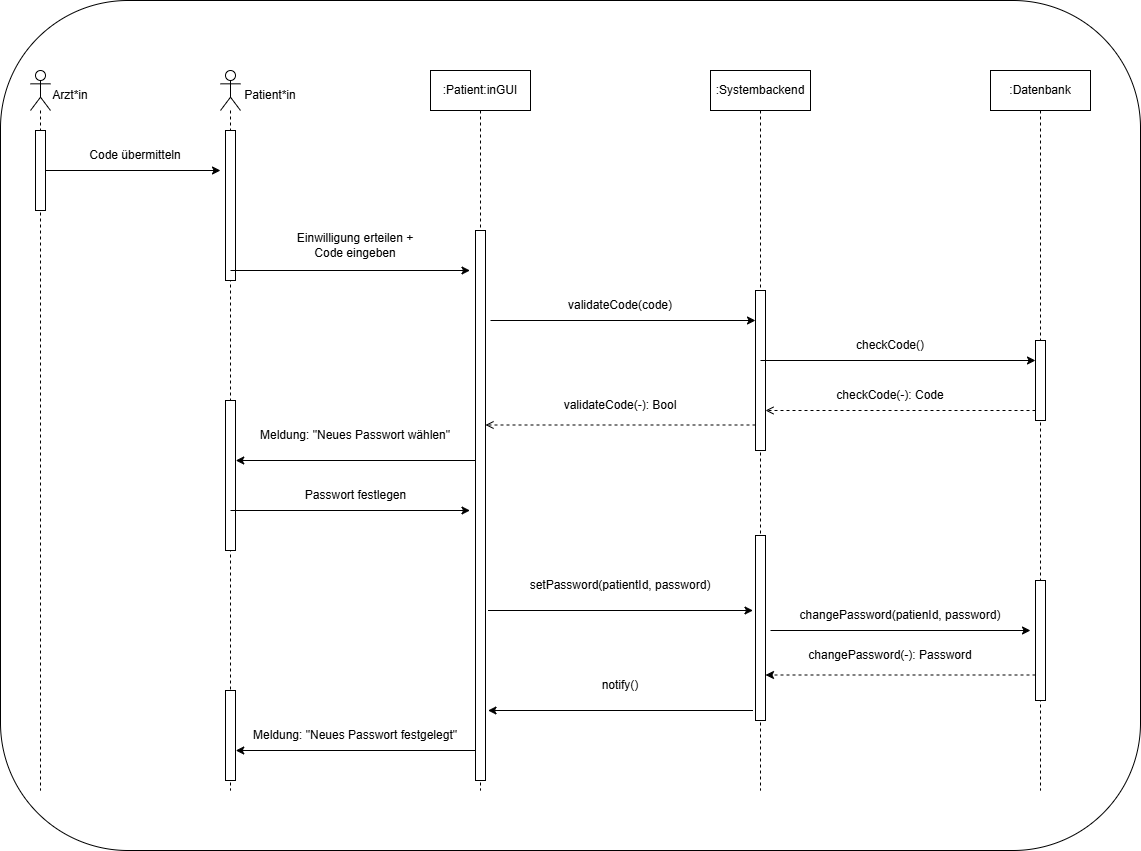

The diagram above was exported from draw.io. Its source (the exported page's mxGraphModel, read from the mxfile embedded in the PNG):
<mxGraphModel dx="1372" dy="752" grid="1" gridSize="10" guides="1" tooltips="1" connect="1" arrows="1" fold="1" page="1" pageScale="1" pageWidth="827" pageHeight="1169" math="0" shadow="0">
  <root>
    <mxCell id="0" />
    <mxCell id="1" parent="0" />
    <mxCell id="A93uOdAbVLn-svBELZqm-59" parent="1" style="rounded=1;whiteSpace=wrap;html=1;" value="" vertex="1">
      <mxGeometry height="850" width="1140" x="10" y="10" as="geometry" />
    </mxCell>
    <mxCell id="A93uOdAbVLn-svBELZqm-10" parent="1" style="shape=umlLifeline;perimeter=lifelinePerimeter;whiteSpace=wrap;html=1;container=1;dropTarget=0;collapsible=0;recursiveResize=0;outlineConnect=0;portConstraint=eastwest;newEdgeStyle={&quot;curved&quot;:0,&quot;rounded&quot;:0};" value=":Patient:inGUI" vertex="1">
      <mxGeometry height="720" width="100" x="440" y="80" as="geometry" />
    </mxCell>
    <mxCell id="A93uOdAbVLn-svBELZqm-35" parent="A93uOdAbVLn-svBELZqm-10" style="html=1;points=[[0,0,0,0,5],[0,1,0,0,-5],[1,0,0,0,5],[1,1,0,0,-5]];perimeter=orthogonalPerimeter;outlineConnect=0;targetShapes=umlLifeline;portConstraint=eastwest;newEdgeStyle={&quot;curved&quot;:0,&quot;rounded&quot;:0};" value="" vertex="1">
      <mxGeometry height="550" width="10" x="45" y="160" as="geometry" />
    </mxCell>
    <mxCell id="A93uOdAbVLn-svBELZqm-11" parent="1" style="shape=umlLifeline;perimeter=lifelinePerimeter;whiteSpace=wrap;html=1;container=1;dropTarget=0;collapsible=0;recursiveResize=0;outlineConnect=0;portConstraint=eastwest;newEdgeStyle={&quot;curved&quot;:0,&quot;rounded&quot;:0};" value=":Systembackend" vertex="1">
      <mxGeometry height="720" width="100" x="720" y="80" as="geometry" />
    </mxCell>
    <mxCell id="A93uOdAbVLn-svBELZqm-24" parent="A93uOdAbVLn-svBELZqm-11" style="html=1;points=[[0,0,0,0,5],[0,1,0,0,-5],[1,0,0,0,5],[1,1,0,0,-5]];perimeter=orthogonalPerimeter;outlineConnect=0;targetShapes=umlLifeline;portConstraint=eastwest;newEdgeStyle={&quot;curved&quot;:0,&quot;rounded&quot;:0};" value="" vertex="1">
      <mxGeometry height="160" width="10" x="45" y="220" as="geometry" />
    </mxCell>
    <mxCell id="A93uOdAbVLn-svBELZqm-44" parent="A93uOdAbVLn-svBELZqm-11" style="html=1;points=[[0,0,0,0,5],[0,1,0,0,-5],[1,0,0,0,5],[1,1,0,0,-5]];perimeter=orthogonalPerimeter;outlineConnect=0;targetShapes=umlLifeline;portConstraint=eastwest;newEdgeStyle={&quot;curved&quot;:0,&quot;rounded&quot;:0};" value="" vertex="1">
      <mxGeometry height="185" width="10" x="45" y="465" as="geometry" />
    </mxCell>
    <mxCell id="A93uOdAbVLn-svBELZqm-12" parent="1" style="shape=umlLifeline;perimeter=lifelinePerimeter;whiteSpace=wrap;html=1;container=1;dropTarget=0;collapsible=0;recursiveResize=0;outlineConnect=0;portConstraint=eastwest;newEdgeStyle={&quot;curved&quot;:0,&quot;rounded&quot;:0};" value=":Datenbank" vertex="1">
      <mxGeometry height="720" width="100" x="1000" y="80" as="geometry" />
    </mxCell>
    <mxCell id="A93uOdAbVLn-svBELZqm-29" parent="A93uOdAbVLn-svBELZqm-12" style="html=1;points=[[0,0,0,0,5],[0,1,0,0,-5],[1,0,0,0,5],[1,1,0,0,-5]];perimeter=orthogonalPerimeter;outlineConnect=0;targetShapes=umlLifeline;portConstraint=eastwest;newEdgeStyle={&quot;curved&quot;:0,&quot;rounded&quot;:0};" value="" vertex="1">
      <mxGeometry height="80" width="10" x="45" y="270" as="geometry" />
    </mxCell>
    <mxCell id="A93uOdAbVLn-svBELZqm-47" parent="A93uOdAbVLn-svBELZqm-12" style="html=1;points=[[0,0,0,0,5],[0,1,0,0,-5],[1,0,0,0,5],[1,1,0,0,-5]];perimeter=orthogonalPerimeter;outlineConnect=0;targetShapes=umlLifeline;portConstraint=eastwest;newEdgeStyle={&quot;curved&quot;:0,&quot;rounded&quot;:0};" value="" vertex="1">
      <mxGeometry height="120" width="10" x="45" y="510" as="geometry" />
    </mxCell>
    <mxCell id="A93uOdAbVLn-svBELZqm-13" parent="1" style="shape=umlLifeline;perimeter=lifelinePerimeter;whiteSpace=wrap;html=1;container=1;dropTarget=0;collapsible=0;recursiveResize=0;outlineConnect=0;portConstraint=eastwest;newEdgeStyle={&quot;curved&quot;:0,&quot;rounded&quot;:0};participant=umlActor;" value="" vertex="1">
      <mxGeometry height="720" width="20" x="230" y="80" as="geometry" />
    </mxCell>
    <mxCell id="A93uOdAbVLn-svBELZqm-18" parent="A93uOdAbVLn-svBELZqm-13" style="html=1;points=[[0,0,0,0,5],[0,1,0,0,-5],[1,0,0,0,5],[1,1,0,0,-5]];perimeter=orthogonalPerimeter;outlineConnect=0;targetShapes=umlLifeline;portConstraint=eastwest;newEdgeStyle={&quot;curved&quot;:0,&quot;rounded&quot;:0};" value="" vertex="1">
      <mxGeometry height="150" width="10" x="5" y="60" as="geometry" />
    </mxCell>
    <mxCell id="A93uOdAbVLn-svBELZqm-38" parent="A93uOdAbVLn-svBELZqm-13" style="html=1;points=[[0,0,0,0,5],[0,1,0,0,-5],[1,0,0,0,5],[1,1,0,0,-5]];perimeter=orthogonalPerimeter;outlineConnect=0;targetShapes=umlLifeline;portConstraint=eastwest;newEdgeStyle={&quot;curved&quot;:0,&quot;rounded&quot;:0};" value="" vertex="1">
      <mxGeometry height="150" width="10" x="5" y="330" as="geometry" />
    </mxCell>
    <mxCell id="A93uOdAbVLn-svBELZqm-54" parent="A93uOdAbVLn-svBELZqm-13" style="html=1;points=[[0,0,0,0,5],[0,1,0,0,-5],[1,0,0,0,5],[1,1,0,0,-5]];perimeter=orthogonalPerimeter;outlineConnect=0;targetShapes=umlLifeline;portConstraint=eastwest;newEdgeStyle={&quot;curved&quot;:0,&quot;rounded&quot;:0};" value="" vertex="1">
      <mxGeometry height="90" width="10" x="5" y="620" as="geometry" />
    </mxCell>
    <mxCell id="A93uOdAbVLn-svBELZqm-14" parent="1" style="shape=umlLifeline;perimeter=lifelinePerimeter;whiteSpace=wrap;html=1;container=1;dropTarget=0;collapsible=0;recursiveResize=0;outlineConnect=0;portConstraint=eastwest;newEdgeStyle={&quot;curved&quot;:0,&quot;rounded&quot;:0};participant=umlActor;" value="" vertex="1">
      <mxGeometry height="720" width="20" x="40" y="80" as="geometry" />
    </mxCell>
    <mxCell id="A93uOdAbVLn-svBELZqm-17" parent="A93uOdAbVLn-svBELZqm-14" style="html=1;points=[[0,0,0,0,5],[0,1,0,0,-5],[1,0,0,0,5],[1,1,0,0,-5]];perimeter=orthogonalPerimeter;outlineConnect=0;targetShapes=umlLifeline;portConstraint=eastwest;newEdgeStyle={&quot;curved&quot;:0,&quot;rounded&quot;:0};" value="" vertex="1">
      <mxGeometry height="80" width="10" x="5" y="60" as="geometry" />
    </mxCell>
    <mxCell id="A93uOdAbVLn-svBELZqm-15" parent="1" style="text;html=1;whiteSpace=wrap;strokeColor=none;fillColor=none;align=center;verticalAlign=middle;rounded=0;" value="Arzt*in" vertex="1">
      <mxGeometry height="30" width="60" x="50" y="90" as="geometry" />
    </mxCell>
    <mxCell id="A93uOdAbVLn-svBELZqm-16" parent="1" style="text;html=1;whiteSpace=wrap;strokeColor=none;fillColor=none;align=center;verticalAlign=middle;rounded=0;" value="Patient*in" vertex="1">
      <mxGeometry height="30" width="60" x="250" y="90" as="geometry" />
    </mxCell>
    <mxCell id="A93uOdAbVLn-svBELZqm-19" edge="1" parent="1" source="A93uOdAbVLn-svBELZqm-17" style="endArrow=classic;html=1;rounded=0;" value="">
      <mxGeometry height="50" relative="1" width="50" as="geometry">
        <mxPoint x="70" y="180" as="sourcePoint" />
        <mxPoint x="230" y="180" as="targetPoint" />
      </mxGeometry>
    </mxCell>
    <mxCell id="A93uOdAbVLn-svBELZqm-20" parent="1" style="text;html=1;whiteSpace=wrap;strokeColor=none;fillColor=none;align=center;verticalAlign=middle;rounded=0;" value="Code übermitteln" vertex="1">
      <mxGeometry height="30" width="110" x="90" y="150" as="geometry" />
    </mxCell>
    <mxCell id="A93uOdAbVLn-svBELZqm-22" edge="1" parent="1" style="endArrow=classic;html=1;rounded=0;" value="">
      <mxGeometry height="50" relative="1" width="50" as="geometry">
        <mxPoint x="240" y="280" as="sourcePoint" />
        <mxPoint x="479.5" y="280" as="targetPoint" />
      </mxGeometry>
    </mxCell>
    <mxCell id="A93uOdAbVLn-svBELZqm-23" parent="1" style="text;html=1;whiteSpace=wrap;strokeColor=none;fillColor=none;align=center;verticalAlign=middle;rounded=0;" value="Einwilligung erteilen + Code eingeben" vertex="1">
      <mxGeometry height="30" width="130" x="300" y="240" as="geometry" />
    </mxCell>
    <mxCell id="A93uOdAbVLn-svBELZqm-25" edge="1" parent="1" style="endArrow=classic;html=1;rounded=0;" target="A93uOdAbVLn-svBELZqm-24" value="">
      <mxGeometry height="50" relative="1" width="50" as="geometry">
        <mxPoint x="500" y="330" as="sourcePoint" />
        <mxPoint x="739.5" y="330" as="targetPoint" />
      </mxGeometry>
    </mxCell>
    <mxCell id="A93uOdAbVLn-svBELZqm-27" parent="1" style="text;html=1;whiteSpace=wrap;strokeColor=none;fillColor=none;align=center;verticalAlign=middle;rounded=0;" value="validateCode(code)" vertex="1">
      <mxGeometry height="30" width="60" x="600" y="300" as="geometry" />
    </mxCell>
    <mxCell id="A93uOdAbVLn-svBELZqm-28" edge="1" parent="1" style="endArrow=classic;html=1;rounded=0;" target="A93uOdAbVLn-svBELZqm-29" value="">
      <mxGeometry height="50" relative="1" width="50" as="geometry">
        <mxPoint x="770" y="370" as="sourcePoint" />
        <mxPoint x="1035" y="370" as="targetPoint" />
      </mxGeometry>
    </mxCell>
    <mxCell id="A93uOdAbVLn-svBELZqm-30" parent="1" style="text;html=1;whiteSpace=wrap;strokeColor=none;fillColor=none;align=center;verticalAlign=middle;rounded=0;" value="checkCode()" vertex="1">
      <mxGeometry height="30" width="60" x="870" y="340" as="geometry" />
    </mxCell>
    <mxCell id="A93uOdAbVLn-svBELZqm-32" edge="1" parent="1" style="endArrow=open;html=1;rounded=0;dashed=1;endFill=0;" target="A93uOdAbVLn-svBELZqm-24" value="">
      <mxGeometry height="50" relative="1" width="50" as="geometry">
        <mxPoint x="1045" y="420" as="sourcePoint" />
        <mxPoint x="780" y="420" as="targetPoint" />
      </mxGeometry>
    </mxCell>
    <mxCell id="A93uOdAbVLn-svBELZqm-33" parent="1" style="text;html=1;whiteSpace=wrap;strokeColor=none;fillColor=none;align=center;verticalAlign=middle;rounded=0;" value="checkCode(-): Code" vertex="1">
      <mxGeometry height="30" width="120" x="840" y="390" as="geometry" />
    </mxCell>
    <mxCell id="A93uOdAbVLn-svBELZqm-34" edge="1" parent="1" style="endArrow=open;html=1;rounded=0;dashed=1;endFill=0;" value="">
      <mxGeometry height="50" relative="1" width="50" as="geometry">
        <mxPoint x="765" y="434.5" as="sourcePoint" />
        <mxPoint x="495" y="434.5" as="targetPoint" />
      </mxGeometry>
    </mxCell>
    <mxCell id="A93uOdAbVLn-svBELZqm-36" parent="1" style="text;html=1;whiteSpace=wrap;strokeColor=none;fillColor=none;align=center;verticalAlign=middle;rounded=0;" value="validateCode(-): Bool" vertex="1">
      <mxGeometry height="30" width="130" x="565" y="400" as="geometry" />
    </mxCell>
    <mxCell id="A93uOdAbVLn-svBELZqm-40" edge="1" parent="1" style="endArrow=classic;html=1;rounded=0;" value="">
      <mxGeometry height="50" relative="1" width="50" as="geometry">
        <mxPoint x="484.75" y="470" as="sourcePoint" />
        <mxPoint x="245.25" y="470" as="targetPoint" />
      </mxGeometry>
    </mxCell>
    <mxCell id="A93uOdAbVLn-svBELZqm-41" parent="1" style="text;html=1;whiteSpace=wrap;strokeColor=none;fillColor=none;align=center;verticalAlign=middle;rounded=0;" value="Meldung: &quot;Neues Passwort wählen&quot;" vertex="1">
      <mxGeometry height="30" width="220" x="255" y="430" as="geometry" />
    </mxCell>
    <mxCell id="A93uOdAbVLn-svBELZqm-42" edge="1" parent="1" style="endArrow=classic;html=1;rounded=0;" value="">
      <mxGeometry height="50" relative="1" width="50" as="geometry">
        <mxPoint x="240" y="520" as="sourcePoint" />
        <mxPoint x="479.5" y="520" as="targetPoint" />
      </mxGeometry>
    </mxCell>
    <mxCell id="A93uOdAbVLn-svBELZqm-43" parent="1" style="text;html=1;whiteSpace=wrap;strokeColor=none;fillColor=none;align=center;verticalAlign=middle;rounded=0;" value="Passwort festlegen" vertex="1">
      <mxGeometry height="30" width="115" x="307.5" y="490" as="geometry" />
    </mxCell>
    <mxCell id="A93uOdAbVLn-svBELZqm-45" parent="1" style="text;html=1;whiteSpace=wrap;strokeColor=none;fillColor=none;align=center;verticalAlign=middle;rounded=0;" value="setPassword(patientId, password)" vertex="1">
      <mxGeometry height="30" width="220" x="520" y="580" as="geometry" />
    </mxCell>
    <mxCell id="A93uOdAbVLn-svBELZqm-46" edge="1" parent="1" style="endArrow=classic;html=1;rounded=0;" value="">
      <mxGeometry height="50" relative="1" width="50" as="geometry">
        <mxPoint x="497.5" y="620" as="sourcePoint" />
        <mxPoint x="762.5" y="620" as="targetPoint" />
      </mxGeometry>
    </mxCell>
    <mxCell id="A93uOdAbVLn-svBELZqm-48" edge="1" parent="1" style="endArrow=classic;html=1;rounded=0;" value="">
      <mxGeometry height="50" relative="1" width="50" as="geometry">
        <mxPoint x="780" y="640" as="sourcePoint" />
        <mxPoint x="1040" y="640" as="targetPoint" />
      </mxGeometry>
    </mxCell>
    <mxCell id="A93uOdAbVLn-svBELZqm-49" parent="1" style="text;html=1;whiteSpace=wrap;strokeColor=none;fillColor=none;align=center;verticalAlign=middle;rounded=0;" value="changePassword(patienId, password)" vertex="1">
      <mxGeometry height="30" width="260" x="780" y="610" as="geometry" />
    </mxCell>
    <mxCell id="A93uOdAbVLn-svBELZqm-50" edge="1" parent="1" style="endArrow=classic;html=1;rounded=0;dashed=1;" value="">
      <mxGeometry height="50" relative="1" width="50" as="geometry">
        <mxPoint x="1045" y="684.5" as="sourcePoint" />
        <mxPoint x="775" y="684.5" as="targetPoint" />
      </mxGeometry>
    </mxCell>
    <mxCell id="A93uOdAbVLn-svBELZqm-51" parent="1" style="text;html=1;whiteSpace=wrap;strokeColor=none;fillColor=none;align=center;verticalAlign=middle;rounded=0;" value="changePassword(-): Password" vertex="1">
      <mxGeometry height="30" width="210" x="795" y="650" as="geometry" />
    </mxCell>
    <mxCell id="A93uOdAbVLn-svBELZqm-52" edge="1" parent="1" style="endArrow=classic;html=1;rounded=0;" value="">
      <mxGeometry height="50" relative="1" width="50" as="geometry">
        <mxPoint x="762.5" y="720" as="sourcePoint" />
        <mxPoint x="497.5" y="720" as="targetPoint" />
      </mxGeometry>
    </mxCell>
    <mxCell id="A93uOdAbVLn-svBELZqm-53" parent="1" style="text;html=1;whiteSpace=wrap;strokeColor=none;fillColor=none;align=center;verticalAlign=middle;rounded=0;" value="notify()" vertex="1">
      <mxGeometry height="30" width="60" x="600" y="680" as="geometry" />
    </mxCell>
    <mxCell id="A93uOdAbVLn-svBELZqm-55" edge="1" parent="1" style="endArrow=classic;html=1;rounded=0;" value="">
      <mxGeometry height="50" relative="1" width="50" as="geometry">
        <mxPoint x="484.75" y="760" as="sourcePoint" />
        <mxPoint x="245.25" y="760" as="targetPoint" />
      </mxGeometry>
    </mxCell>
    <mxCell id="A93uOdAbVLn-svBELZqm-56" parent="1" style="text;html=1;whiteSpace=wrap;strokeColor=none;fillColor=none;align=center;verticalAlign=middle;rounded=0;" value="Meldung: &quot;Neues Passwort festgelegt&quot;" vertex="1">
      <mxGeometry height="30" width="250" x="240" y="730" as="geometry" />
    </mxCell>
  </root>
</mxGraphModel>